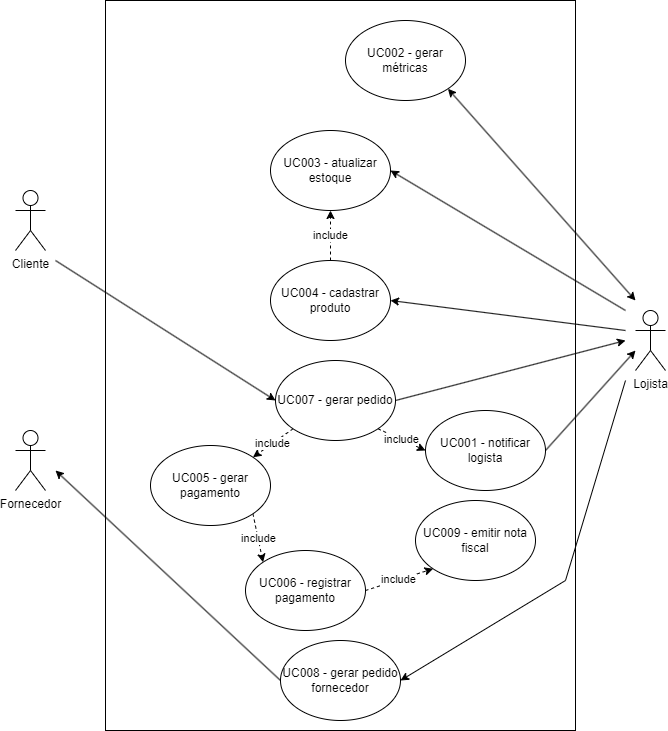

The diagram above was exported from draw.io. Its source (the exported page's mxGraphModel, read from the mxfile embedded in the PNG):
<mxGraphModel dx="1434" dy="772" grid="1" gridSize="10" guides="1" tooltips="1" connect="1" arrows="1" fold="1" page="1" pageScale="1" pageWidth="827" pageHeight="1169" math="0" shadow="0">
  <root>
    <mxCell id="0" />
    <mxCell id="1" parent="0" />
    <mxCell id="oeofnub0xsw6a3kEkUcP-5" value="" style="rounded=0;whiteSpace=wrap;html=1;" vertex="1" parent="1">
      <mxGeometry x="200" y="20" width="470" height="730" as="geometry" />
    </mxCell>
    <mxCell id="oeofnub0xsw6a3kEkUcP-1" value="Fornecedor" style="shape=umlActor;verticalLabelPosition=bottom;verticalAlign=top;html=1;outlineConnect=0;" vertex="1" parent="1">
      <mxGeometry x="110" y="450" width="30" height="60" as="geometry" />
    </mxCell>
    <mxCell id="oeofnub0xsw6a3kEkUcP-23" style="rounded=0;orthogonalLoop=1;jettySize=auto;html=1;entryX=1;entryY=0.5;entryDx=0;entryDy=0;startArrow=none;startFill=0;endArrow=classic;endFill=1;" edge="1" parent="1" target="oeofnub0xsw6a3kEkUcP-11">
      <mxGeometry relative="1" as="geometry">
        <mxPoint x="720" y="350" as="sourcePoint" />
      </mxGeometry>
    </mxCell>
    <mxCell id="oeofnub0xsw6a3kEkUcP-30" style="rounded=0;orthogonalLoop=1;jettySize=auto;html=1;entryX=1;entryY=1;entryDx=0;entryDy=0;startArrow=classic;startFill=1;" edge="1" parent="1" target="oeofnub0xsw6a3kEkUcP-9">
      <mxGeometry relative="1" as="geometry">
        <mxPoint x="730" y="320" as="sourcePoint" />
      </mxGeometry>
    </mxCell>
    <mxCell id="oeofnub0xsw6a3kEkUcP-2" value="Lojista" style="shape=umlActor;verticalLabelPosition=bottom;verticalAlign=top;html=1;outlineConnect=0;" vertex="1" parent="1">
      <mxGeometry x="730" y="330" width="30" height="60" as="geometry" />
    </mxCell>
    <mxCell id="oeofnub0xsw6a3kEkUcP-19" style="rounded=0;orthogonalLoop=1;jettySize=auto;html=1;entryX=0;entryY=0.5;entryDx=0;entryDy=0;" edge="1" parent="1" target="oeofnub0xsw6a3kEkUcP-14">
      <mxGeometry relative="1" as="geometry">
        <mxPoint x="150" y="280" as="sourcePoint" />
      </mxGeometry>
    </mxCell>
    <mxCell id="oeofnub0xsw6a3kEkUcP-3" value="Cliente" style="shape=umlActor;verticalLabelPosition=bottom;verticalAlign=top;html=1;outlineConnect=0;" vertex="1" parent="1">
      <mxGeometry x="110" y="210" width="30" height="60" as="geometry" />
    </mxCell>
    <mxCell id="oeofnub0xsw6a3kEkUcP-8" value="UC001 - notificar logista" style="ellipse;whiteSpace=wrap;html=1;" vertex="1" parent="1">
      <mxGeometry x="520" y="430" width="120" height="80" as="geometry" />
    </mxCell>
    <mxCell id="oeofnub0xsw6a3kEkUcP-9" value="UC002 - gerar métricas" style="ellipse;whiteSpace=wrap;html=1;" vertex="1" parent="1">
      <mxGeometry x="440" y="40" width="120" height="80" as="geometry" />
    </mxCell>
    <mxCell id="oeofnub0xsw6a3kEkUcP-10" value="UC003 - atualizar estoque" style="ellipse;whiteSpace=wrap;html=1;" vertex="1" parent="1">
      <mxGeometry x="365" y="150" width="120" height="80" as="geometry" />
    </mxCell>
    <mxCell id="oeofnub0xsw6a3kEkUcP-24" value="include" style="edgeStyle=orthogonalEdgeStyle;rounded=0;orthogonalLoop=1;jettySize=auto;html=1;exitX=0.5;exitY=0;exitDx=0;exitDy=0;entryX=0.5;entryY=1;entryDx=0;entryDy=0;dashed=1;" edge="1" parent="1" source="oeofnub0xsw6a3kEkUcP-11" target="oeofnub0xsw6a3kEkUcP-10">
      <mxGeometry relative="1" as="geometry" />
    </mxCell>
    <mxCell id="oeofnub0xsw6a3kEkUcP-11" value="UC004 - cadastrar produto" style="ellipse;whiteSpace=wrap;html=1;" vertex="1" parent="1">
      <mxGeometry x="365" y="280" width="120" height="80" as="geometry" />
    </mxCell>
    <mxCell id="oeofnub0xsw6a3kEkUcP-27" value="include" style="rounded=0;orthogonalLoop=1;jettySize=auto;html=1;exitX=1;exitY=1;exitDx=0;exitDy=0;entryX=0;entryY=0;entryDx=0;entryDy=0;dashed=1;" edge="1" parent="1" source="oeofnub0xsw6a3kEkUcP-12" target="oeofnub0xsw6a3kEkUcP-13">
      <mxGeometry relative="1" as="geometry" />
    </mxCell>
    <mxCell id="oeofnub0xsw6a3kEkUcP-12" value="UC005 - gerar pagamento" style="ellipse;whiteSpace=wrap;html=1;" vertex="1" parent="1">
      <mxGeometry x="245" y="465" width="120" height="80" as="geometry" />
    </mxCell>
    <mxCell id="oeofnub0xsw6a3kEkUcP-13" value="UC006 - registrar pagamento" style="ellipse;whiteSpace=wrap;html=1;" vertex="1" parent="1">
      <mxGeometry x="340" y="570" width="120" height="80" as="geometry" />
    </mxCell>
    <mxCell id="oeofnub0xsw6a3kEkUcP-22" value="include" style="rounded=0;orthogonalLoop=1;jettySize=auto;html=1;exitX=1;exitY=0.5;exitDx=0;exitDy=0;entryX=0;entryY=1;entryDx=0;entryDy=0;dashed=1;" edge="1" parent="1" source="oeofnub0xsw6a3kEkUcP-13" target="oeofnub0xsw6a3kEkUcP-16">
      <mxGeometry relative="1" as="geometry" />
    </mxCell>
    <mxCell id="oeofnub0xsw6a3kEkUcP-26" value="include" style="rounded=0;orthogonalLoop=1;jettySize=auto;html=1;exitX=0;exitY=1;exitDx=0;exitDy=0;entryX=1;entryY=0;entryDx=0;entryDy=0;dashed=1;" edge="1" parent="1" source="oeofnub0xsw6a3kEkUcP-14" target="oeofnub0xsw6a3kEkUcP-12">
      <mxGeometry relative="1" as="geometry" />
    </mxCell>
    <mxCell id="oeofnub0xsw6a3kEkUcP-28" value="include" style="rounded=0;orthogonalLoop=1;jettySize=auto;html=1;exitX=1;exitY=1;exitDx=0;exitDy=0;entryX=0;entryY=0.5;entryDx=0;entryDy=0;dashed=1;" edge="1" parent="1" source="oeofnub0xsw6a3kEkUcP-14" target="oeofnub0xsw6a3kEkUcP-8">
      <mxGeometry relative="1" as="geometry" />
    </mxCell>
    <mxCell id="oeofnub0xsw6a3kEkUcP-14" value="UC007 - gerar pedido" style="ellipse;whiteSpace=wrap;html=1;" vertex="1" parent="1">
      <mxGeometry x="370" y="380" width="120" height="80" as="geometry" />
    </mxCell>
    <mxCell id="oeofnub0xsw6a3kEkUcP-15" value="UC008 - gerar pedido fornecedor" style="ellipse;whiteSpace=wrap;html=1;" vertex="1" parent="1">
      <mxGeometry x="375" y="660" width="120" height="80" as="geometry" />
    </mxCell>
    <mxCell id="oeofnub0xsw6a3kEkUcP-16" value="UC009 - emitir nota fiscal" style="ellipse;whiteSpace=wrap;html=1;" vertex="1" parent="1">
      <mxGeometry x="510" y="520" width="120" height="80" as="geometry" />
    </mxCell>
    <mxCell id="oeofnub0xsw6a3kEkUcP-17" style="rounded=0;orthogonalLoop=1;jettySize=auto;html=1;entryX=1;entryY=0.5;entryDx=0;entryDy=0;" edge="1" parent="1" target="oeofnub0xsw6a3kEkUcP-15">
      <mxGeometry relative="1" as="geometry">
        <mxPoint x="720" y="400" as="sourcePoint" />
        <Array as="points">
          <mxPoint x="660" y="600" />
        </Array>
      </mxGeometry>
    </mxCell>
    <mxCell id="oeofnub0xsw6a3kEkUcP-18" style="rounded=0;orthogonalLoop=1;jettySize=auto;html=1;exitX=0;exitY=0.5;exitDx=0;exitDy=0;" edge="1" parent="1" source="oeofnub0xsw6a3kEkUcP-15">
      <mxGeometry relative="1" as="geometry">
        <mxPoint x="150" y="490" as="targetPoint" />
      </mxGeometry>
    </mxCell>
    <mxCell id="oeofnub0xsw6a3kEkUcP-20" style="rounded=0;orthogonalLoop=1;jettySize=auto;html=1;exitX=1;exitY=0.5;exitDx=0;exitDy=0;" edge="1" parent="1" source="oeofnub0xsw6a3kEkUcP-14">
      <mxGeometry relative="1" as="geometry">
        <mxPoint x="720" y="360" as="targetPoint" />
      </mxGeometry>
    </mxCell>
    <mxCell id="oeofnub0xsw6a3kEkUcP-25" style="rounded=0;orthogonalLoop=1;jettySize=auto;html=1;exitX=1;exitY=0.5;exitDx=0;exitDy=0;startArrow=classic;startFill=1;endArrow=none;endFill=0;" edge="1" parent="1" source="oeofnub0xsw6a3kEkUcP-10">
      <mxGeometry relative="1" as="geometry">
        <mxPoint x="720" y="330" as="targetPoint" />
      </mxGeometry>
    </mxCell>
    <mxCell id="oeofnub0xsw6a3kEkUcP-29" style="rounded=0;orthogonalLoop=1;jettySize=auto;html=1;exitX=1;exitY=0.5;exitDx=0;exitDy=0;" edge="1" parent="1" source="oeofnub0xsw6a3kEkUcP-8">
      <mxGeometry relative="1" as="geometry">
        <mxPoint x="730" y="370" as="targetPoint" />
      </mxGeometry>
    </mxCell>
  </root>
</mxGraphModel>